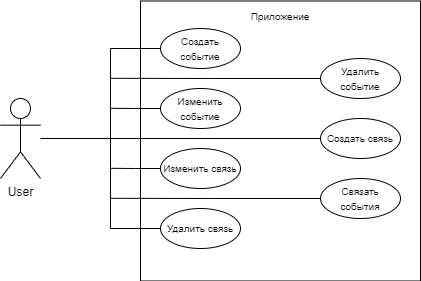

The diagram above was exported from draw.io. Its source (the exported page's mxGraphModel, read from the mxfile embedded in the PNG):
<mxGraphModel dx="658" dy="364" grid="0" gridSize="10" guides="1" tooltips="1" connect="1" arrows="1" fold="1" page="1" pageScale="1" pageWidth="827" pageHeight="1169" math="0" shadow="0">
  <root>
    <mxCell id="0" />
    <mxCell id="1" parent="0" />
    <mxCell id="p5PawwwzKsqqejS9ygo6-17" style="edgeStyle=orthogonalEdgeStyle;rounded=0;orthogonalLoop=1;jettySize=auto;html=1;fontSize=10;endArrow=none;endFill=0;entryX=0;entryY=0.5;entryDx=0;entryDy=0;" edge="1" parent="1" source="p5PawwwzKsqqejS9ygo6-1" target="p5PawwwzKsqqejS9ygo6-8">
      <mxGeometry relative="1" as="geometry">
        <mxPoint x="230" y="320" as="targetPoint" />
      </mxGeometry>
    </mxCell>
    <mxCell id="p5PawwwzKsqqejS9ygo6-1" value="User" style="shape=umlActor;verticalLabelPosition=bottom;verticalAlign=top;html=1;outlineConnect=0;" vertex="1" parent="1">
      <mxGeometry x="120" y="280" width="40" height="80" as="geometry" />
    </mxCell>
    <mxCell id="p5PawwwzKsqqejS9ygo6-3" value="" style="whiteSpace=wrap;html=1;aspect=fixed;gradientColor=none;fillColor=none;" vertex="1" parent="1">
      <mxGeometry x="260" y="182.5" width="280" height="280" as="geometry" />
    </mxCell>
    <mxCell id="p5PawwwzKsqqejS9ygo6-4" value="&lt;font style=&quot;font-size: 10px&quot;&gt;Создать событие&lt;/font&gt;" style="ellipse;whiteSpace=wrap;html=1;" vertex="1" parent="1">
      <mxGeometry x="280" y="210" width="80" height="40" as="geometry" />
    </mxCell>
    <mxCell id="p5PawwwzKsqqejS9ygo6-13" style="edgeStyle=orthogonalEdgeStyle;rounded=0;orthogonalLoop=1;jettySize=auto;html=1;exitX=0;exitY=0.5;exitDx=0;exitDy=0;fontSize=10;endArrow=none;endFill=0;" edge="1" parent="1" source="p5PawwwzKsqqejS9ygo6-5">
      <mxGeometry relative="1" as="geometry">
        <mxPoint x="230" y="289.80952380952374" as="targetPoint" />
      </mxGeometry>
    </mxCell>
    <mxCell id="p5PawwwzKsqqejS9ygo6-5" value="&lt;font style=&quot;font-size: 10px&quot;&gt;Изменить событие&lt;/font&gt;" style="ellipse;whiteSpace=wrap;html=1;" vertex="1" parent="1">
      <mxGeometry x="280" y="270" width="80" height="40" as="geometry" />
    </mxCell>
    <mxCell id="p5PawwwzKsqqejS9ygo6-11" style="edgeStyle=orthogonalEdgeStyle;rounded=0;orthogonalLoop=1;jettySize=auto;html=1;exitX=0;exitY=0.5;exitDx=0;exitDy=0;entryX=0;entryY=0.5;entryDx=0;entryDy=0;fontSize=10;endArrow=none;endFill=0;" edge="1" parent="1" source="p5PawwwzKsqqejS9ygo6-6" target="p5PawwwzKsqqejS9ygo6-4">
      <mxGeometry relative="1" as="geometry">
        <Array as="points">
          <mxPoint x="230" y="410" />
          <mxPoint x="230" y="230" />
        </Array>
      </mxGeometry>
    </mxCell>
    <mxCell id="p5PawwwzKsqqejS9ygo6-6" value="&lt;font style=&quot;font-size: 10px&quot;&gt;Удалить связь&lt;/font&gt;" style="ellipse;whiteSpace=wrap;html=1;" vertex="1" parent="1">
      <mxGeometry x="280" y="390" width="80" height="40" as="geometry" />
    </mxCell>
    <mxCell id="p5PawwwzKsqqejS9ygo6-12" style="edgeStyle=orthogonalEdgeStyle;rounded=0;orthogonalLoop=1;jettySize=auto;html=1;exitX=0;exitY=0.5;exitDx=0;exitDy=0;fontSize=10;endArrow=none;endFill=0;" edge="1" parent="1" source="p5PawwwzKsqqejS9ygo6-7">
      <mxGeometry relative="1" as="geometry">
        <mxPoint x="230" y="259.80952380952374" as="targetPoint" />
      </mxGeometry>
    </mxCell>
    <mxCell id="p5PawwwzKsqqejS9ygo6-7" value="&lt;font style=&quot;font-size: 10px&quot;&gt;Удалить событие&lt;/font&gt;" style="ellipse;whiteSpace=wrap;html=1;" vertex="1" parent="1">
      <mxGeometry x="440" y="240" width="80" height="40" as="geometry" />
    </mxCell>
    <mxCell id="p5PawwwzKsqqejS9ygo6-8" value="&lt;font style=&quot;font-size: 10px&quot;&gt;Создать связь&lt;/font&gt;" style="ellipse;whiteSpace=wrap;html=1;" vertex="1" parent="1">
      <mxGeometry x="440" y="300" width="80" height="40" as="geometry" />
    </mxCell>
    <mxCell id="p5PawwwzKsqqejS9ygo6-15" style="edgeStyle=orthogonalEdgeStyle;rounded=0;orthogonalLoop=1;jettySize=auto;html=1;exitX=0;exitY=0.5;exitDx=0;exitDy=0;fontSize=10;endArrow=none;endFill=0;" edge="1" parent="1" source="p5PawwwzKsqqejS9ygo6-9">
      <mxGeometry relative="1" as="geometry">
        <mxPoint x="230" y="379.80952380952374" as="targetPoint" />
      </mxGeometry>
    </mxCell>
    <mxCell id="p5PawwwzKsqqejS9ygo6-9" value="&lt;font style=&quot;font-size: 10px&quot;&gt;Связать события&lt;/font&gt;" style="ellipse;whiteSpace=wrap;html=1;" vertex="1" parent="1">
      <mxGeometry x="440" y="360" width="80" height="40" as="geometry" />
    </mxCell>
    <mxCell id="p5PawwwzKsqqejS9ygo6-14" style="edgeStyle=orthogonalEdgeStyle;rounded=0;orthogonalLoop=1;jettySize=auto;html=1;exitX=0;exitY=0.5;exitDx=0;exitDy=0;fontSize=10;endArrow=none;endFill=0;" edge="1" parent="1" source="p5PawwwzKsqqejS9ygo6-10">
      <mxGeometry relative="1" as="geometry">
        <mxPoint x="230" y="349.80952380952374" as="targetPoint" />
      </mxGeometry>
    </mxCell>
    <mxCell id="p5PawwwzKsqqejS9ygo6-10" value="&lt;font style=&quot;font-size: 10px&quot;&gt;Изменить связь&lt;/font&gt;" style="ellipse;whiteSpace=wrap;html=1;" vertex="1" parent="1">
      <mxGeometry x="280" y="330" width="80" height="40" as="geometry" />
    </mxCell>
    <mxCell id="p5PawwwzKsqqejS9ygo6-18" value="Приложение" style="text;html=1;strokeColor=none;fillColor=none;align=center;verticalAlign=middle;whiteSpace=wrap;rounded=0;fontSize=10;" vertex="1" parent="1">
      <mxGeometry x="370" y="182.5" width="60" height="30" as="geometry" />
    </mxCell>
  </root>
</mxGraphModel>